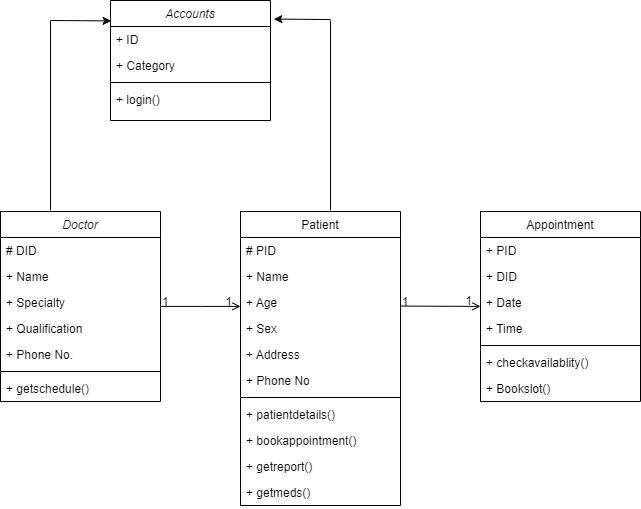

The diagram above was exported from draw.io. Its source (the exported page's mxGraphModel, read from the mxfile embedded in the PNG):
<mxGraphModel dx="1293" dy="715" grid="1" gridSize="10" guides="1" tooltips="1" connect="1" arrows="1" fold="1" page="1" pageScale="1" pageWidth="827" pageHeight="1169" math="0" shadow="0">
  <root>
    <mxCell id="WIyWlLk6GJQsqaUBKTNV-0" />
    <mxCell id="WIyWlLk6GJQsqaUBKTNV-1" parent="WIyWlLk6GJQsqaUBKTNV-0" />
    <mxCell id="zkfFHV4jXpPFQw0GAbJ--0" value="Doctor" style="swimlane;fontStyle=2;align=center;verticalAlign=top;childLayout=stackLayout;horizontal=1;startSize=26;horizontalStack=0;resizeParent=1;resizeLast=0;collapsible=1;marginBottom=0;rounded=0;shadow=0;strokeWidth=1;" parent="WIyWlLk6GJQsqaUBKTNV-1" vertex="1">
      <mxGeometry x="110" y="291" width="160" height="190" as="geometry">
        <mxRectangle x="230" y="140" width="160" height="26" as="alternateBounds" />
      </mxGeometry>
    </mxCell>
    <mxCell id="zkfFHV4jXpPFQw0GAbJ--1" value="# DID" style="text;align=left;verticalAlign=top;spacingLeft=4;spacingRight=4;overflow=hidden;rotatable=0;points=[[0,0.5],[1,0.5]];portConstraint=eastwest;" parent="zkfFHV4jXpPFQw0GAbJ--0" vertex="1">
      <mxGeometry y="26" width="160" height="26" as="geometry" />
    </mxCell>
    <mxCell id="zkfFHV4jXpPFQw0GAbJ--2" value="+ Name" style="text;align=left;verticalAlign=top;spacingLeft=4;spacingRight=4;overflow=hidden;rotatable=0;points=[[0,0.5],[1,0.5]];portConstraint=eastwest;rounded=0;shadow=0;html=0;" parent="zkfFHV4jXpPFQw0GAbJ--0" vertex="1">
      <mxGeometry y="52" width="160" height="26" as="geometry" />
    </mxCell>
    <mxCell id="zkfFHV4jXpPFQw0GAbJ--3" value="+ Specialty" style="text;align=left;verticalAlign=top;spacingLeft=4;spacingRight=4;overflow=hidden;rotatable=0;points=[[0,0.5],[1,0.5]];portConstraint=eastwest;rounded=0;shadow=0;html=0;" parent="zkfFHV4jXpPFQw0GAbJ--0" vertex="1">
      <mxGeometry y="78" width="160" height="26" as="geometry" />
    </mxCell>
    <mxCell id="F7zQtqFrM7uF5Z5wZA9I-0" value="+ Qualification" style="text;align=left;verticalAlign=top;spacingLeft=4;spacingRight=4;overflow=hidden;rotatable=0;points=[[0,0.5],[1,0.5]];portConstraint=eastwest;rounded=0;shadow=0;html=0;" vertex="1" parent="zkfFHV4jXpPFQw0GAbJ--0">
      <mxGeometry y="104" width="160" height="26" as="geometry" />
    </mxCell>
    <mxCell id="F7zQtqFrM7uF5Z5wZA9I-1" value="+ Phone No." style="text;align=left;verticalAlign=top;spacingLeft=4;spacingRight=4;overflow=hidden;rotatable=0;points=[[0,0.5],[1,0.5]];portConstraint=eastwest;rounded=0;shadow=0;html=0;" vertex="1" parent="zkfFHV4jXpPFQw0GAbJ--0">
      <mxGeometry y="130" width="160" height="26" as="geometry" />
    </mxCell>
    <mxCell id="zkfFHV4jXpPFQw0GAbJ--4" value="" style="line;html=1;strokeWidth=1;align=left;verticalAlign=middle;spacingTop=-1;spacingLeft=3;spacingRight=3;rotatable=0;labelPosition=right;points=[];portConstraint=eastwest;" parent="zkfFHV4jXpPFQw0GAbJ--0" vertex="1">
      <mxGeometry y="156" width="160" height="8" as="geometry" />
    </mxCell>
    <mxCell id="zkfFHV4jXpPFQw0GAbJ--5" value="+ getschedule()" style="text;align=left;verticalAlign=top;spacingLeft=4;spacingRight=4;overflow=hidden;rotatable=0;points=[[0,0.5],[1,0.5]];portConstraint=eastwest;" parent="zkfFHV4jXpPFQw0GAbJ--0" vertex="1">
      <mxGeometry y="164" width="160" height="26" as="geometry" />
    </mxCell>
    <mxCell id="zkfFHV4jXpPFQw0GAbJ--13" value="Appointment" style="swimlane;fontStyle=0;align=center;verticalAlign=top;childLayout=stackLayout;horizontal=1;startSize=26;horizontalStack=0;resizeParent=1;resizeLast=0;collapsible=1;marginBottom=0;rounded=0;shadow=0;strokeWidth=1;" parent="WIyWlLk6GJQsqaUBKTNV-1" vertex="1">
      <mxGeometry x="590" y="291" width="160" height="190" as="geometry">
        <mxRectangle x="340" y="380" width="170" height="26" as="alternateBounds" />
      </mxGeometry>
    </mxCell>
    <mxCell id="F7zQtqFrM7uF5Z5wZA9I-17" value="+ PID" style="text;align=left;verticalAlign=top;spacingLeft=4;spacingRight=4;overflow=hidden;rotatable=0;points=[[0,0.5],[1,0.5]];portConstraint=eastwest;" vertex="1" parent="zkfFHV4jXpPFQw0GAbJ--13">
      <mxGeometry y="26" width="160" height="26" as="geometry" />
    </mxCell>
    <mxCell id="F7zQtqFrM7uF5Z5wZA9I-18" value="+ DID" style="text;align=left;verticalAlign=top;spacingLeft=4;spacingRight=4;overflow=hidden;rotatable=0;points=[[0,0.5],[1,0.5]];portConstraint=eastwest;" vertex="1" parent="zkfFHV4jXpPFQw0GAbJ--13">
      <mxGeometry y="52" width="160" height="26" as="geometry" />
    </mxCell>
    <mxCell id="F7zQtqFrM7uF5Z5wZA9I-20" value="+ Date" style="text;align=left;verticalAlign=top;spacingLeft=4;spacingRight=4;overflow=hidden;rotatable=0;points=[[0,0.5],[1,0.5]];portConstraint=eastwest;" vertex="1" parent="zkfFHV4jXpPFQw0GAbJ--13">
      <mxGeometry y="78" width="160" height="26" as="geometry" />
    </mxCell>
    <mxCell id="F7zQtqFrM7uF5Z5wZA9I-19" value="+ Time" style="text;align=left;verticalAlign=top;spacingLeft=4;spacingRight=4;overflow=hidden;rotatable=0;points=[[0,0.5],[1,0.5]];portConstraint=eastwest;" vertex="1" parent="zkfFHV4jXpPFQw0GAbJ--13">
      <mxGeometry y="104" width="160" height="26" as="geometry" />
    </mxCell>
    <mxCell id="zkfFHV4jXpPFQw0GAbJ--15" value="" style="line;html=1;strokeWidth=1;align=left;verticalAlign=middle;spacingTop=-1;spacingLeft=3;spacingRight=3;rotatable=0;labelPosition=right;points=[];portConstraint=eastwest;" parent="zkfFHV4jXpPFQw0GAbJ--13" vertex="1">
      <mxGeometry y="130" width="160" height="8" as="geometry" />
    </mxCell>
    <mxCell id="zkfFHV4jXpPFQw0GAbJ--14" value="+ checkavailablity()" style="text;align=left;verticalAlign=top;spacingLeft=4;spacingRight=4;overflow=hidden;rotatable=0;points=[[0,0.5],[1,0.5]];portConstraint=eastwest;" parent="zkfFHV4jXpPFQw0GAbJ--13" vertex="1">
      <mxGeometry y="138" width="160" height="26" as="geometry" />
    </mxCell>
    <mxCell id="F7zQtqFrM7uF5Z5wZA9I-21" value="+ Bookslot()" style="text;align=left;verticalAlign=top;spacingLeft=4;spacingRight=4;overflow=hidden;rotatable=0;points=[[0,0.5],[1,0.5]];portConstraint=eastwest;" vertex="1" parent="zkfFHV4jXpPFQw0GAbJ--13">
      <mxGeometry y="164" width="160" height="26" as="geometry" />
    </mxCell>
    <mxCell id="zkfFHV4jXpPFQw0GAbJ--17" value="Patient" style="swimlane;fontStyle=0;align=center;verticalAlign=top;childLayout=stackLayout;horizontal=1;startSize=26;horizontalStack=0;resizeParent=1;resizeLast=0;collapsible=1;marginBottom=0;rounded=0;shadow=0;strokeWidth=1;" parent="WIyWlLk6GJQsqaUBKTNV-1" vertex="1">
      <mxGeometry x="350" y="291" width="160" height="294" as="geometry">
        <mxRectangle x="550" y="140" width="160" height="26" as="alternateBounds" />
      </mxGeometry>
    </mxCell>
    <mxCell id="zkfFHV4jXpPFQw0GAbJ--19" value="# PID" style="text;align=left;verticalAlign=top;spacingLeft=4;spacingRight=4;overflow=hidden;rotatable=0;points=[[0,0.5],[1,0.5]];portConstraint=eastwest;rounded=0;shadow=0;html=0;" parent="zkfFHV4jXpPFQw0GAbJ--17" vertex="1">
      <mxGeometry y="26" width="160" height="26" as="geometry" />
    </mxCell>
    <mxCell id="zkfFHV4jXpPFQw0GAbJ--18" value="+ Name" style="text;align=left;verticalAlign=top;spacingLeft=4;spacingRight=4;overflow=hidden;rotatable=0;points=[[0,0.5],[1,0.5]];portConstraint=eastwest;" parent="zkfFHV4jXpPFQw0GAbJ--17" vertex="1">
      <mxGeometry y="52" width="160" height="26" as="geometry" />
    </mxCell>
    <mxCell id="zkfFHV4jXpPFQw0GAbJ--20" value="+ Age" style="text;align=left;verticalAlign=top;spacingLeft=4;spacingRight=4;overflow=hidden;rotatable=0;points=[[0,0.5],[1,0.5]];portConstraint=eastwest;rounded=0;shadow=0;html=0;" parent="zkfFHV4jXpPFQw0GAbJ--17" vertex="1">
      <mxGeometry y="78" width="160" height="26" as="geometry" />
    </mxCell>
    <mxCell id="zkfFHV4jXpPFQw0GAbJ--21" value="+ Sex" style="text;align=left;verticalAlign=top;spacingLeft=4;spacingRight=4;overflow=hidden;rotatable=0;points=[[0,0.5],[1,0.5]];portConstraint=eastwest;rounded=0;shadow=0;html=0;" parent="zkfFHV4jXpPFQw0GAbJ--17" vertex="1">
      <mxGeometry y="104" width="160" height="26" as="geometry" />
    </mxCell>
    <mxCell id="zkfFHV4jXpPFQw0GAbJ--22" value="+ Address" style="text;align=left;verticalAlign=top;spacingLeft=4;spacingRight=4;overflow=hidden;rotatable=0;points=[[0,0.5],[1,0.5]];portConstraint=eastwest;rounded=0;shadow=0;html=0;" parent="zkfFHV4jXpPFQw0GAbJ--17" vertex="1">
      <mxGeometry y="130" width="160" height="26" as="geometry" />
    </mxCell>
    <mxCell id="F7zQtqFrM7uF5Z5wZA9I-2" value="+ Phone No" style="text;align=left;verticalAlign=top;spacingLeft=4;spacingRight=4;overflow=hidden;rotatable=0;points=[[0,0.5],[1,0.5]];portConstraint=eastwest;rounded=0;shadow=0;html=0;" vertex="1" parent="zkfFHV4jXpPFQw0GAbJ--17">
      <mxGeometry y="156" width="160" height="26" as="geometry" />
    </mxCell>
    <mxCell id="zkfFHV4jXpPFQw0GAbJ--23" value="" style="line;html=1;strokeWidth=1;align=left;verticalAlign=middle;spacingTop=-1;spacingLeft=3;spacingRight=3;rotatable=0;labelPosition=right;points=[];portConstraint=eastwest;" parent="zkfFHV4jXpPFQw0GAbJ--17" vertex="1">
      <mxGeometry y="182" width="160" height="8" as="geometry" />
    </mxCell>
    <mxCell id="zkfFHV4jXpPFQw0GAbJ--24" value="+ patientdetails()&#10;" style="text;align=left;verticalAlign=top;spacingLeft=4;spacingRight=4;overflow=hidden;rotatable=0;points=[[0,0.5],[1,0.5]];portConstraint=eastwest;" parent="zkfFHV4jXpPFQw0GAbJ--17" vertex="1">
      <mxGeometry y="190" width="160" height="26" as="geometry" />
    </mxCell>
    <mxCell id="zkfFHV4jXpPFQw0GAbJ--25" value="+ bookappointment()" style="text;align=left;verticalAlign=top;spacingLeft=4;spacingRight=4;overflow=hidden;rotatable=0;points=[[0,0.5],[1,0.5]];portConstraint=eastwest;" parent="zkfFHV4jXpPFQw0GAbJ--17" vertex="1">
      <mxGeometry y="216" width="160" height="26" as="geometry" />
    </mxCell>
    <mxCell id="F7zQtqFrM7uF5Z5wZA9I-4" value="+ getreport()" style="text;align=left;verticalAlign=top;spacingLeft=4;spacingRight=4;overflow=hidden;rotatable=0;points=[[0,0.5],[1,0.5]];portConstraint=eastwest;" vertex="1" parent="zkfFHV4jXpPFQw0GAbJ--17">
      <mxGeometry y="242" width="160" height="26" as="geometry" />
    </mxCell>
    <mxCell id="F7zQtqFrM7uF5Z5wZA9I-3" value="+ getmeds()" style="text;align=left;verticalAlign=top;spacingLeft=4;spacingRight=4;overflow=hidden;rotatable=0;points=[[0,0.5],[1,0.5]];portConstraint=eastwest;" vertex="1" parent="zkfFHV4jXpPFQw0GAbJ--17">
      <mxGeometry y="268" width="160" height="26" as="geometry" />
    </mxCell>
    <mxCell id="zkfFHV4jXpPFQw0GAbJ--26" value="" style="endArrow=open;shadow=0;strokeWidth=1;rounded=0;endFill=1;edgeStyle=elbowEdgeStyle;elbow=vertical;" parent="WIyWlLk6GJQsqaUBKTNV-1" source="zkfFHV4jXpPFQw0GAbJ--0" target="zkfFHV4jXpPFQw0GAbJ--17" edge="1">
      <mxGeometry x="0.5" y="41" relative="1" as="geometry">
        <mxPoint x="259" y="363" as="sourcePoint" />
        <mxPoint x="419" y="363" as="targetPoint" />
        <mxPoint x="-40" y="32" as="offset" />
      </mxGeometry>
    </mxCell>
    <mxCell id="zkfFHV4jXpPFQw0GAbJ--27" value="1" style="resizable=0;align=left;verticalAlign=bottom;labelBackgroundColor=none;fontSize=12;" parent="zkfFHV4jXpPFQw0GAbJ--26" connectable="0" vertex="1">
      <mxGeometry x="-1" relative="1" as="geometry">
        <mxPoint y="4" as="offset" />
      </mxGeometry>
    </mxCell>
    <mxCell id="zkfFHV4jXpPFQw0GAbJ--28" value="1" style="resizable=0;align=right;verticalAlign=bottom;labelBackgroundColor=none;fontSize=12;" parent="zkfFHV4jXpPFQw0GAbJ--26" connectable="0" vertex="1">
      <mxGeometry x="1" relative="1" as="geometry">
        <mxPoint x="-7" y="4" as="offset" />
      </mxGeometry>
    </mxCell>
    <mxCell id="F7zQtqFrM7uF5Z5wZA9I-22" value="" style="endArrow=open;shadow=0;strokeWidth=1;rounded=0;endFill=1;edgeStyle=elbowEdgeStyle;elbow=vertical;" edge="1" parent="WIyWlLk6GJQsqaUBKTNV-1">
      <mxGeometry x="0.5" y="41" relative="1" as="geometry">
        <mxPoint x="510" y="385.5499999999999" as="sourcePoint" />
        <mxPoint x="590" y="385.5499999999999" as="targetPoint" />
        <mxPoint x="-40" y="32" as="offset" />
      </mxGeometry>
    </mxCell>
    <mxCell id="F7zQtqFrM7uF5Z5wZA9I-23" value="1" style="resizable=0;align=left;verticalAlign=bottom;labelBackgroundColor=none;fontSize=12;" connectable="0" vertex="1" parent="F7zQtqFrM7uF5Z5wZA9I-22">
      <mxGeometry x="-1" relative="1" as="geometry">
        <mxPoint y="4" as="offset" />
      </mxGeometry>
    </mxCell>
    <mxCell id="F7zQtqFrM7uF5Z5wZA9I-24" value="1" style="resizable=0;align=right;verticalAlign=bottom;labelBackgroundColor=none;fontSize=12;" connectable="0" vertex="1" parent="F7zQtqFrM7uF5Z5wZA9I-22">
      <mxGeometry x="1" relative="1" as="geometry">
        <mxPoint x="-7" y="4" as="offset" />
      </mxGeometry>
    </mxCell>
    <mxCell id="F7zQtqFrM7uF5Z5wZA9I-26" value="Accounts" style="swimlane;fontStyle=2;align=center;verticalAlign=top;childLayout=stackLayout;horizontal=1;startSize=26;horizontalStack=0;resizeParent=1;resizeLast=0;collapsible=1;marginBottom=0;rounded=0;shadow=0;strokeWidth=1;" vertex="1" parent="WIyWlLk6GJQsqaUBKTNV-1">
      <mxGeometry x="220" y="80" width="160" height="120" as="geometry">
        <mxRectangle x="230" y="140" width="160" height="26" as="alternateBounds" />
      </mxGeometry>
    </mxCell>
    <mxCell id="F7zQtqFrM7uF5Z5wZA9I-27" value="+ ID" style="text;align=left;verticalAlign=top;spacingLeft=4;spacingRight=4;overflow=hidden;rotatable=0;points=[[0,0.5],[1,0.5]];portConstraint=eastwest;" vertex="1" parent="F7zQtqFrM7uF5Z5wZA9I-26">
      <mxGeometry y="26" width="160" height="26" as="geometry" />
    </mxCell>
    <mxCell id="F7zQtqFrM7uF5Z5wZA9I-28" value="+ Category" style="text;align=left;verticalAlign=top;spacingLeft=4;spacingRight=4;overflow=hidden;rotatable=0;points=[[0,0.5],[1,0.5]];portConstraint=eastwest;rounded=0;shadow=0;html=0;" vertex="1" parent="F7zQtqFrM7uF5Z5wZA9I-26">
      <mxGeometry y="52" width="160" height="26" as="geometry" />
    </mxCell>
    <mxCell id="F7zQtqFrM7uF5Z5wZA9I-32" value="" style="line;html=1;strokeWidth=1;align=left;verticalAlign=middle;spacingTop=-1;spacingLeft=3;spacingRight=3;rotatable=0;labelPosition=right;points=[];portConstraint=eastwest;" vertex="1" parent="F7zQtqFrM7uF5Z5wZA9I-26">
      <mxGeometry y="78" width="160" height="8" as="geometry" />
    </mxCell>
    <mxCell id="F7zQtqFrM7uF5Z5wZA9I-33" value="+ login()" style="text;align=left;verticalAlign=top;spacingLeft=4;spacingRight=4;overflow=hidden;rotatable=0;points=[[0,0.5],[1,0.5]];portConstraint=eastwest;" vertex="1" parent="F7zQtqFrM7uF5Z5wZA9I-26">
      <mxGeometry y="86" width="160" height="26" as="geometry" />
    </mxCell>
    <mxCell id="F7zQtqFrM7uF5Z5wZA9I-34" value="" style="endArrow=classic;html=1;rounded=0;entryX=0.004;entryY=0.17;entryDx=0;entryDy=0;entryPerimeter=0;" edge="1" parent="WIyWlLk6GJQsqaUBKTNV-1" target="F7zQtqFrM7uF5Z5wZA9I-26">
      <mxGeometry width="50" height="50" relative="1" as="geometry">
        <mxPoint x="160" y="100" as="sourcePoint" />
        <mxPoint x="180" y="100" as="targetPoint" />
      </mxGeometry>
    </mxCell>
    <mxCell id="F7zQtqFrM7uF5Z5wZA9I-35" value="" style="endArrow=none;html=1;rounded=0;" edge="1" parent="WIyWlLk6GJQsqaUBKTNV-1">
      <mxGeometry width="50" height="50" relative="1" as="geometry">
        <mxPoint x="160" y="290" as="sourcePoint" />
        <mxPoint x="160" y="100" as="targetPoint" />
      </mxGeometry>
    </mxCell>
    <mxCell id="F7zQtqFrM7uF5Z5wZA9I-36" value="" style="endArrow=classic;html=1;rounded=0;entryX=1.021;entryY=0.155;entryDx=0;entryDy=0;entryPerimeter=0;" edge="1" parent="WIyWlLk6GJQsqaUBKTNV-1" target="F7zQtqFrM7uF5Z5wZA9I-26">
      <mxGeometry width="50" height="50" relative="1" as="geometry">
        <mxPoint x="440" y="99" as="sourcePoint" />
        <mxPoint x="470" y="120" as="targetPoint" />
      </mxGeometry>
    </mxCell>
    <mxCell id="F7zQtqFrM7uF5Z5wZA9I-37" value="" style="endArrow=none;html=1;rounded=0;" edge="1" parent="WIyWlLk6GJQsqaUBKTNV-1">
      <mxGeometry width="50" height="50" relative="1" as="geometry">
        <mxPoint x="440" y="290" as="sourcePoint" />
        <mxPoint x="440" y="100" as="targetPoint" />
      </mxGeometry>
    </mxCell>
  </root>
</mxGraphModel>